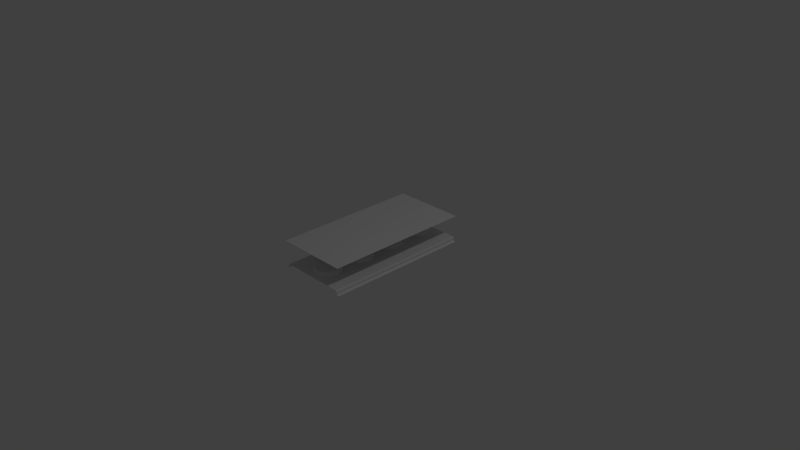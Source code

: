 # Source: trim08.blend  (saved by Blender 2.74.0; exported with 4.5.12 LTS)
import bpy
from mathutils import Matrix  # noqa: F401  (used for matrix-valued properties, if any)

bpy.ops.wm.read_factory_settings(use_empty=True)
scene = bpy.context.scene
scene.name = 'Scene'

# ---- collections
col_collection_1 = bpy.data.collections.new('Collection 1'); scene.collection.children.link(col_collection_1)

# ---- materials (node trees are filled in below, after node groups)
mat_output = bpy.data.materials.new('output')
mat_output.alpha_threshold = 0.0
mat_output.use_transparent_shadow = False
mat_output.roughness = 0.5
mat_metal = bpy.data.materials.new('metal')
mat_metal.alpha_threshold = 0.0
mat_metal.use_transparent_shadow = False
mat_metal.roughness = 0.5

# ---- material node trees

# ---- world
world_world = bpy.data.worlds.new('World'); scene.world = world_world
world_world.color = (0.05088, 0.05088, 0.05088)
world_world.use_sun_shadow = False
world_world.sun_shadow_jitter_overblur = 0.0
world_world.cycles.sampling_method = 'MANUAL'
world_world.cycles.sample_map_resolution = 256

# ---- cameras
cam_camera = bpy.data.cameras.new('Camera')
cam_camera.clip_end = 100.0
cam_camera.lens = 35.0
cam_camera.sensor_width = 32.0
cam_camera.sensor_height = 18.0
cam_camera.ortho_scale = 7.314
cam_camera.dof.focus_distance = 0.0
cam_camera.dof.aperture_fstop = 128.0

# ---- lights
light_lamp = bpy.data.lights.new('Lamp', 'POINT')
light_lamp.transmission_factor = 0.0
light_lamp.cutoff_distance = 30.0
light_lamp.energy = 100.0
light_lamp.shadow_buffer_clip_start = 1.001
light_lamp.shadow_soft_size = 0.1
light_lamp.shadow_maximum_resolution = 0.006
light_lamp.use_absolute_resolution = True
light_lamp.cycles.use_multiple_importance_sampling = False

# ---- meshes
me_cylinder = bpy.data.meshes.new('Cylinder')
me_cylinder.from_pydata([(3.548e-08, 0.1875, 0.0), (0.01838, 0.1866, 0.0), (0.03658, 0.1839, 0.0), (0.05443, 0.1794, 0.0), (0.07175, 0.1732, 0.0), (0.08839, 0.1654, 0.0), (0.1042, 0.1559, 0.0), (0.1189, 0.1449, 0.0), (0.1326, 0.1326, 0.0), (0.1449, 0.1189, 0.0), (0.1559, 0.1042, 0.0), (0.1654, 0.08839, 0.0), (0.1732, 0.07175, 0.0), (0.1794, 0.05443, 0.0), (0.1839, 0.03658, 0.0), (0.1866, 0.01838, 0.0), (0.1875, -1.621e-08, 0.0), (0.1866, -0.01838, 0.0), (0.1839, -0.03658, 0.0), (0.1794, -0.05443, 0.0), (0.1732, -0.07175, 0.0), (0.1654, -0.08839, 0.0), (0.1559, -0.1042, 0.0), (0.1449, -0.1189, 0.0), (0.1326, -0.1326, 0.0), (0.1189, -0.1449, 0.0), (0.1042, -0.1559, 0.0), (0.08839, -0.1654, 0.0), (0.07175, -0.1732, 0.0), (0.05443, -0.1794, 0.0), (0.03658, -0.1839, 0.0), (0.01838, -0.1866, 0.0), (-1.15e-07, -0.1875, 0.0), (-0.01838, -0.1866, 0.0), (-0.03658, -0.1839, 0.0), (-0.05443, -0.1794, 0.0), (-0.07175, -0.1732, 0.0), (-0.08839, -0.1654, 0.0), (-0.1042, -0.1559, 0.0), (-0.1189, -0.1449, 0.0), (-0.1326, -0.1326, 0.0), (-0.1449, -0.1189, 0.0), (-0.1559, -0.1042, 0.0), (-0.1654, -0.08839, 0.0), (-0.1732, -0.07175, 0.0), (-0.1794, -0.05443, 0.0), (-0.1839, -0.03658, 0.0), (-0.1866, -0.01838, 0.0), (-0.1875, -7.283e-08, 0.0), (-0.1866, 0.01838, 0.0), (-0.1839, 0.03658, 0.0), (-0.1794, 0.05443, 0.0), (-0.1732, 0.07175, 0.0), (-0.1654, 0.08839, 0.0), (-0.1559, 0.1042, 0.0), (-0.1449, 0.1189, 0.0), (-0.1326, 0.1326, 0.0), (-0.1189, 0.1449, 0.0), (-0.1042, 0.1559, 0.0), (-0.08839, 0.1654, 0.0), (-0.07175, 0.1732, 0.0), (-0.05443, 0.1794, 0.0), (-0.03658, 0.1839, 0.0), (-0.01838, 0.1866, 0.0), (3.548e-08, 0.1875, 0.0465), (8.185e-08, 0.1635, 0.0625), (0.01838, 0.1866, 0.0465), (0.01602, 0.1627, 0.0625), (0.03658, 0.1839, 0.0465), (0.03189, 0.1603, 0.0625), (0.05443, 0.1794, 0.0465), (0.04745, 0.1564, 0.0625), (0.07175, 0.1732, 0.0465), (0.06256, 0.151, 0.0625), (0.08839, 0.1654, 0.0465), (0.07706, 0.1442, 0.0625), (0.1042, 0.1559, 0.0465), (0.09082, 0.1359, 0.0625), (0.1189, 0.1449, 0.0465), (0.1037, 0.1264, 0.0625), (0.1326, 0.1326, 0.0465), (0.1156, 0.1156, 0.0625), (0.1449, 0.1189, 0.0465), (0.1264, 0.1037, 0.0625), (0.1559, 0.1042, 0.0465), (0.1359, 0.09082, 0.0625), (0.1654, 0.08839, 0.0465), (0.1442, 0.07706, 0.0625), (0.1732, 0.07175, 0.0465), (0.151, 0.06256, 0.0625), (0.1794, 0.05443, 0.0465), (0.1564, 0.04745, 0.0625), (0.1839, 0.03658, 0.0465), (0.1603, 0.03189, 0.0625), (0.1866, 0.01838, 0.0465), (0.1627, 0.01602, 0.0625), (0.1875, -1.621e-08, 0.0465), (0.1635, -1.613e-08, 0.0625), (0.1866, -0.01838, 0.0465), (0.1627, -0.01602, 0.0625), (0.1839, -0.03658, 0.0465), (0.1603, -0.03189, 0.0625), (0.1794, -0.05443, 0.0465), (0.1564, -0.04745, 0.0625), (0.1732, -0.07175, 0.0465), (0.151, -0.06256, 0.0625), (0.1654, -0.08839, 0.0465), (0.1442, -0.07706, 0.0625), (0.1559, -0.1042, 0.0465), (0.1359, -0.09082, 0.0625), (0.1449, -0.1189, 0.0465), (0.1264, -0.1037, 0.0625), (0.1326, -0.1326, 0.0465), (0.1156, -0.1156, 0.0625), (0.1189, -0.1449, 0.0465), (0.1037, -0.1264, 0.0625), (0.1042, -0.1559, 0.0465), (0.09082, -0.1359, 0.0625), (0.08839, -0.1654, 0.0465), (0.07706, -0.1442, 0.0625), (0.07175, -0.1732, 0.0465), (0.06256, -0.151, 0.0625), (0.05443, -0.1794, 0.0465), (0.04745, -0.1564, 0.0625), (0.03658, -0.1839, 0.0465), (0.03189, -0.1603, 0.0625), (0.01838, -0.1866, 0.0465), (0.01602, -0.1627, 0.0625), (-1.15e-07, -0.1875, 0.0465), (-8.579e-08, -0.1635, 0.0625), (-0.01838, -0.1866, 0.0465), (-0.01602, -0.1627, 0.0625), (-0.03658, -0.1839, 0.0465), (-0.03189, -0.1603, 0.0625), (-0.05443, -0.1794, 0.0465), (-0.04745, -0.1564, 0.0625), (-0.07175, -0.1732, 0.0465), (-0.06256, -0.151, 0.0625), (-0.08839, -0.1654, 0.0465), (-0.07706, -0.1442, 0.0625), (-0.1042, -0.1559, 0.0465), (-0.09082, -0.1359, 0.0625), (-0.1189, -0.1449, 0.0465), (-0.1037, -0.1264, 0.0625), (-0.1326, -0.1326, 0.0465), (-0.1156, -0.1156, 0.0625), (-0.1449, -0.1189, 0.0465), (-0.1264, -0.1037, 0.0625), (-0.1559, -0.1042, 0.0465), (-0.1359, -0.09082, 0.0625), (-0.1654, -0.08839, 0.0465), (-0.1442, -0.07706, 0.0625), (-0.1732, -0.07175, 0.0465), (-0.151, -0.06256, 0.0625), (-0.1794, -0.05443, 0.0465), (-0.1564, -0.04745, 0.0625), (-0.1839, -0.03658, 0.0465), (-0.1603, -0.03189, 0.0625), (-0.1866, -0.01838, 0.0465), (-0.1627, -0.01602, 0.0625), (-0.1875, -7.283e-08, 0.0465), (-0.1635, -5.83e-08, 0.0625), (-0.1866, 0.01838, 0.0465), (-0.1627, 0.01602, 0.0625), (-0.1839, 0.03658, 0.0465), (-0.1603, 0.03189, 0.0625), (-0.1794, 0.05443, 0.0465), (-0.1564, 0.04745, 0.0625), (-0.1732, 0.07175, 0.0465), (-0.151, 0.06256, 0.0625), (-0.1654, 0.08839, 0.0465), (-0.1442, 0.07706, 0.0625), (-0.1559, 0.1042, 0.0465), (-0.1359, 0.09082, 0.0625), (-0.1449, 0.1189, 0.0465), (-0.1264, 0.1037, 0.0625), (-0.1326, 0.1326, 0.0465), (-0.1156, 0.1156, 0.0625), (-0.1189, 0.1449, 0.0465), (-0.1037, 0.1264, 0.0625), (-0.1042, 0.1559, 0.0465), (-0.09082, 0.1359, 0.0625), (-0.08839, 0.1654, 0.0465), (-0.07706, 0.1442, 0.0625), (-0.07175, 0.1732, 0.0465), (-0.06256, 0.151, 0.0625), (-0.05443, 0.1794, 0.0465), (-0.04745, 0.1564, 0.0625), (-0.03658, 0.1839, 0.0465), (-0.03189, 0.1603, 0.0625), (-0.01838, 0.1866, 0.0465), (-0.01602, 0.1627, 0.0625)], [], [(63, 190, 64, 0), (2, 68, 70, 3), (3, 70, 72, 4), (4, 72, 74, 5), (5, 74, 76, 6), (6, 76, 78, 7), (7, 78, 80, 8), (8, 80, 82, 9), (9, 82, 84, 10), (10, 84, 86, 11), (11, 86, 88, 12), (12, 88, 90, 13), (13, 90, 92, 14), (14, 92, 94, 15), (15, 94, 96, 16), (16, 96, 98, 17), (17, 98, 100, 18), (18, 100, 102, 19), (19, 102, 104, 20), (20, 104, 106, 21), (21, 106, 108, 22), (22, 108, 110, 23), (23, 110, 112, 24), (24, 112, 114, 25), (25, 114, 116, 26), (26, 116, 118, 27), (27, 118, 120, 28), (28, 120, 122, 29), (29, 122, 124, 30), (30, 124, 126, 31), (31, 126, 128, 32), (32, 128, 130, 33), (33, 130, 132, 34), (34, 132, 134, 35), (35, 134, 136, 36), (36, 136, 138, 37), (37, 138, 140, 38), (38, 140, 142, 39), (39, 142, 144, 40), (40, 144, 146, 41), (41, 146, 148, 42), (42, 148, 150, 43), (43, 150, 152, 44), (44, 152, 154, 45), (45, 154, 156, 46), (46, 156, 158, 47), (47, 158, 160, 48), (48, 160, 162, 49), (49, 162, 164, 50), (50, 164, 166, 51), (51, 166, 168, 52), (52, 168, 170, 53), (53, 170, 172, 54), (54, 172, 174, 55), (55, 174, 176, 56), (56, 176, 178, 57), (57, 178, 180, 58), (58, 180, 182, 59), (59, 182, 184, 60), (60, 184, 186, 61), (61, 186, 188, 62), (62, 188, 190, 63), (1, 66, 68, 2), (67, 65, 191, 189, 187, 185, 183, 181, 179, 177, 175, 173, 171, 169, 167, 165, 163, 161, 159, 157, 155, 153, 151, 149, 147, 145, 143, 141, 139, 137, 135, 133, 131, 129, 127, 125, 123, 121, 119, 117, 115, 113, 111, 109, 107, 105, 103, 101, 99, 97, 95, 93, 91, 89, 87, 85, 83, 81, 79, 77, 75, 73, 71, 69), (0, 1, 2, 3, 4, 5, 6, 7, 8, 9, 10, 11, 12, 13, 14, 15, 16, 17, 18, 19, 20, 21, 22, 23, 24, 25, 26, 27, 28, 29, 30, 31, 32, 33, 34, 35, 36, 37, 38, 39, 40, 41, 42, 43, 44, 45, 46, 47, 48, 49, 50, 51, 52, 53, 54, 55, 56, 57, 58, 59, 60, 61, 62, 63), (66, 64, 65, 67), (68, 66, 67, 69), (70, 68, 69, 71), (72, 70, 71, 73), (74, 72, 73, 75), (76, 74, 75, 77), (78, 76, 77, 79), (80, 78, 79, 81), (82, 80, 81, 83), (84, 82, 83, 85), (86, 84, 85, 87), (88, 86, 87, 89), (90, 88, 89, 91), (92, 90, 91, 93), (94, 92, 93, 95), (96, 94, 95, 97), (98, 96, 97, 99), (100, 98, 99, 101), (102, 100, 101, 103), (104, 102, 103, 105), (106, 104, 105, 107), (108, 106, 107, 109), (110, 108, 109, 111), (112, 110, 111, 113), (114, 112, 113, 115), (116, 114, 115, 117), (118, 116, 117, 119), (120, 118, 119, 121), (122, 120, 121, 123), (124, 122, 123, 125), (126, 124, 125, 127), (128, 126, 127, 129), (130, 128, 129, 131), (132, 130, 131, 133), (134, 132, 133, 135), (136, 134, 135, 137), (138, 136, 137, 139), (140, 138, 139, 141), (142, 140, 141, 143), (144, 142, 143, 145), (146, 144, 145, 147), (148, 146, 147, 149), (150, 148, 149, 151), (152, 150, 151, 153), (154, 152, 153, 155), (156, 154, 155, 157), (158, 156, 157, 159), (160, 158, 159, 161), (162, 160, 161, 163), (164, 162, 163, 165), (166, 164, 165, 167), (168, 166, 167, 169), (170, 168, 169, 171), (172, 170, 171, 173), (174, 172, 173, 175), (176, 174, 175, 177), (178, 176, 177, 179), (180, 178, 179, 181), (182, 180, 181, 183), (184, 182, 183, 185), (186, 184, 185, 187), (188, 186, 187, 189), (190, 188, 189, 191), (64, 190, 191, 65), (0, 64, 66, 1)])
me_cylinder.use_remesh_preserve_volume = False
me_cylinder.use_remesh_preserve_attributes = False
me_cylinder.use_mirror_vertex_groups = False
me_cylinder.update()
me_plane_002 = bpy.data.meshes.new('Plane.002')
me_plane_002.from_pydata([(0.5, -1.0, 0.0), (-0.5, -1.0, 0.0), (0.5, 1.0, 0.0), (-0.5, 1.0, 0.0)], [], [(1, 0, 2, 3)])
_uv = me_plane_002.uv_layers.new(name='UVMap')
_uv.uv.foreach_set('vector', [0.0, 0.0, 1.0, 0.0, 1.0, 1.0, 0.0, 1.0])
me_plane_002.materials.append(mat_output)
me_plane_002.use_remesh_preserve_volume = False
me_plane_002.use_remesh_preserve_attributes = False
me_plane_002.use_mirror_vertex_groups = False
me_plane_002.update()
me_plane_001 = bpy.data.meshes.new('Plane.001')
me_plane_001.from_pydata([(0.5, 1.0, 0.0), (0.5, -1.0, 0.0), (0.4844, -1.0, 0.0), (0.4688, -1.0, 0.04688), (0.4844, 1.0, 0.0), (0.4688, 1.0, 0.04688), (0.4688, 1.0, 0.01562), (0.4531, -1.0, 0.0625), (0.4688, -1.0, 0.01562), (0.4531, 1.0, 0.0625), (0.5, 1.0, 0.0), (0.5, -1.0, 0.0), (-0.4844, -1.0, 0.0), (-0.4688, -1.0, 0.04688), (-0.4844, 1.0, 0.0), (-0.4688, 1.0, 0.04688), (-0.4688, 1.0, 0.01562), (-0.4531, -1.0, 0.0625), (-0.4688, -1.0, 0.01562), (-0.4531, 1.0, 0.0625), (-0.5, 1.0, 0.0), (-0.5, -1.0, 0.0)], [(0, 1)], [(8, 2, 4, 6), (3, 5, 9, 7), (3, 8, 6, 5), (2, 11, 10, 4), (18, 16, 14, 12), (13, 17, 19, 15), (13, 15, 16, 18), (12, 14, 20, 21), (9, 19, 17, 7)])
me_plane_001.materials.append(mat_metal)
me_plane_001.use_remesh_preserve_volume = False
me_plane_001.use_remesh_preserve_attributes = False
me_plane_001.use_mirror_vertex_groups = False
me_plane_001.update()

# ---- objects
ob_cylinder_003 = bpy.data.objects.new('Cylinder.003', me_cylinder)
ob_cylinder_002 = bpy.data.objects.new('Cylinder.002', me_cylinder)
ob_cylinder_001 = bpy.data.objects.new('Cylinder.001', me_cylinder)
ob_cylinder = bpy.data.objects.new('Cylinder', me_cylinder)
ob_plane_001 = bpy.data.objects.new('Plane.001', me_plane_002)
ob_plane = bpy.data.objects.new('Plane', me_plane_001)
ob_lamp = bpy.data.objects.new('Lamp', light_lamp)
ob_camera = bpy.data.objects.new('Camera', cam_camera)

# ---- transforms, parenting, visibility, modifiers, constraints
ob_cylinder_003.location = (0.0, 0.75, 0.0625)
ob_cylinder_003.lineart.crease_threshold = 0.0
ob_cylinder_002.location = (0.0, 0.25, 0.0625)
ob_cylinder_002.lineart.crease_threshold = 0.0
ob_cylinder_001.location = (0.0, -0.25, 0.0625)
ob_cylinder_001.lineart.crease_threshold = 0.0
ob_cylinder.location = (0.0, -0.75, 0.0625)
ob_cylinder.lineart.crease_threshold = 0.0
ob_plane_001.location = (0.0, 0.0, 0.375)
ob_plane_001.lineart.crease_threshold = 0.0
ob_plane.location = (0.0, 0.0, 0.0)
ob_plane.lineart.crease_threshold = 0.0
ob_lamp.location = (4.076, 1.005, 5.904)
ob_lamp.rotation_euler = (0.6503, 0.05522, 1.866)
ob_lamp.lock_rotations_4d = False
ob_lamp.empty_display_type = 'ARROWS'
ob_lamp.color = (0.0, 0.0, 0.0, 0.0)
ob_lamp.lineart.crease_threshold = 0.0
ob_camera.location = (7.481, -6.508, 5.344)
ob_camera.rotation_euler = (1.109, 0.01082, 0.8149)
ob_camera.lock_rotations_4d = False
ob_camera.empty_display_type = 'ARROWS'
ob_camera.color = (0.0, 0.0, 0.0, 0.0)
ob_camera.display_type = 'WIRE'
ob_camera.lineart.crease_threshold = 0.0

# ---- collection membership
col_collection_1.objects.link(ob_cylinder_003)
col_collection_1.objects.link(ob_cylinder_002)
col_collection_1.objects.link(ob_cylinder_001)
col_collection_1.objects.link(ob_cylinder)
col_collection_1.objects.link(ob_plane_001)
col_collection_1.objects.link(ob_plane)
col_collection_1.objects.link(ob_lamp)
col_collection_1.objects.link(ob_camera)

# ---- scene / render settings (as saved in the file)
scene.camera = ob_camera
scene.frame_start = 1; scene.frame_end = 250; scene.frame_set(140)
scene.render.engine = 'BLENDER_EEVEE_NEXT'
scene.render.image_settings.color_mode = 'RGB'
scene.render.image_settings.compression = 90
scene.render.resolution_percentage = 50
scene.render.dither_intensity = 0.0
scene.render.use_bake_selected_to_active = True
scene.render.bake_bias = 0.0
scene.cycles.use_denoising = False
scene.cycles.samples = 10
scene.cycles.sampling_pattern = 'TABULATED_SOBOL'
scene.cycles.light_sampling_threshold = 0.0
scene.cycles.use_adaptive_sampling = False
scene.cycles.use_light_tree = False
scene.cycles.blur_glossy = 0.0
scene.cycles.volume_bounces = 1
scene.cycles.pixel_filter_type = 'GAUSSIAN'
scene.cycles.sample_clamp_indirect = 0.0
scene.view_settings.view_transform = 'Standard'
bpy.context.view_layer.update()
